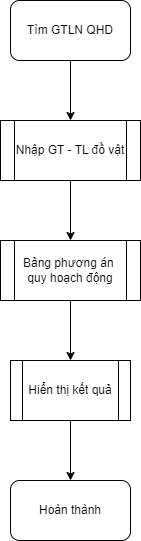

The diagram above was exported from draw.io. Its source (the exported page's mxGraphModel, read from the mxfile embedded in the PNG):
<mxGraphModel dx="1290" dy="609" grid="1" gridSize="10" guides="1" tooltips="1" connect="1" arrows="1" fold="1" page="1" pageScale="1" pageWidth="827" pageHeight="1169" math="0" shadow="0">
  <root>
    <mxCell id="0" />
    <mxCell id="1" parent="0" />
    <mxCell id="thUEQg_fQu5oyPpjoFnN-7" value="" style="edgeStyle=orthogonalEdgeStyle;rounded=0;orthogonalLoop=1;jettySize=auto;html=1;" edge="1" parent="1" source="thUEQg_fQu5oyPpjoFnN-1" target="thUEQg_fQu5oyPpjoFnN-2">
      <mxGeometry relative="1" as="geometry" />
    </mxCell>
    <mxCell id="thUEQg_fQu5oyPpjoFnN-1" value="Tìm GTLN QHD" style="rounded=1;whiteSpace=wrap;html=1;" vertex="1" parent="1">
      <mxGeometry x="340" y="20" width="120" height="60" as="geometry" />
    </mxCell>
    <mxCell id="thUEQg_fQu5oyPpjoFnN-8" value="" style="edgeStyle=orthogonalEdgeStyle;rounded=0;orthogonalLoop=1;jettySize=auto;html=1;" edge="1" parent="1" source="thUEQg_fQu5oyPpjoFnN-2" target="thUEQg_fQu5oyPpjoFnN-3">
      <mxGeometry relative="1" as="geometry" />
    </mxCell>
    <mxCell id="thUEQg_fQu5oyPpjoFnN-2" value="Nhập GT - TL đồ vật" style="shape=process;whiteSpace=wrap;html=1;backgroundOutline=1;" vertex="1" parent="1">
      <mxGeometry x="330" y="140" width="140" height="60" as="geometry" />
    </mxCell>
    <mxCell id="thUEQg_fQu5oyPpjoFnN-9" value="" style="edgeStyle=orthogonalEdgeStyle;rounded=0;orthogonalLoop=1;jettySize=auto;html=1;" edge="1" parent="1" source="thUEQg_fQu5oyPpjoFnN-3" target="thUEQg_fQu5oyPpjoFnN-4">
      <mxGeometry relative="1" as="geometry" />
    </mxCell>
    <mxCell id="thUEQg_fQu5oyPpjoFnN-3" value="Bảng phương án&amp;nbsp;&lt;div&gt;quy hoạch động&lt;/div&gt;" style="shape=process;whiteSpace=wrap;html=1;backgroundOutline=1;" vertex="1" parent="1">
      <mxGeometry x="330" y="260" width="140" height="60" as="geometry" />
    </mxCell>
    <mxCell id="thUEQg_fQu5oyPpjoFnN-4" value="Hiển thị kết quả" style="shape=process;whiteSpace=wrap;html=1;backgroundOutline=1;" vertex="1" parent="1">
      <mxGeometry x="340" y="380" width="120" height="60" as="geometry" />
    </mxCell>
    <mxCell id="thUEQg_fQu5oyPpjoFnN-5" value="Hoàn thành" style="rounded=1;whiteSpace=wrap;html=1;" vertex="1" parent="1">
      <mxGeometry x="340" y="500" width="120" height="60" as="geometry" />
    </mxCell>
    <mxCell id="thUEQg_fQu5oyPpjoFnN-6" value="" style="endArrow=classic;html=1;rounded=0;exitX=0.5;exitY=1;exitDx=0;exitDy=0;entryX=0.5;entryY=0;entryDx=0;entryDy=0;" edge="1" parent="1" source="thUEQg_fQu5oyPpjoFnN-4" target="thUEQg_fQu5oyPpjoFnN-5">
      <mxGeometry width="50" height="50" relative="1" as="geometry">
        <mxPoint x="390" y="340" as="sourcePoint" />
        <mxPoint x="440" y="290" as="targetPoint" />
      </mxGeometry>
    </mxCell>
  </root>
</mxGraphModel>